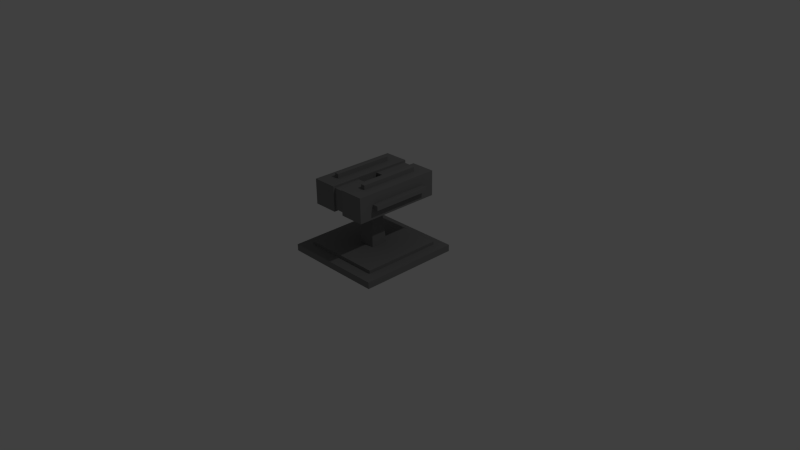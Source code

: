 # Source: tourelle.blend  (saved by Blender 2.69.0; exported with 4.5.12 LTS)
import bpy
from mathutils import Matrix  # noqa: F401  (used for matrix-valued properties, if any)

bpy.ops.wm.read_factory_settings(use_empty=True)
scene = bpy.context.scene
scene.name = 'Scene'

# ---- collections
col_collection_1 = bpy.data.collections.new('Collection 1'); scene.collection.children.link(col_collection_1)

# ---- materials (node trees are filled in below, after node groups)
mat_material = bpy.data.materials.new('Material')
mat_material.alpha_threshold = 0.0
mat_material.use_transparent_shadow = False
mat_material.diffuse_color = (0.2122, 0.2122, 0.2122, 1.0)
mat_material.specular_color = (0.2122, 0.2122, 0.2122)
mat_material.roughness = 0.5
mat_material.line_color = (0.0, 0.0, 0.0, 1.0)
mat_material_004 = bpy.data.materials.new('Material.004')
mat_material_004.alpha_threshold = 0.0
mat_material_004.use_transparent_shadow = False
mat_material_004.diffuse_color = (0.2122, 0.2122, 0.2122, 1.0)
mat_material_004.specular_color = (0.2122, 0.2122, 0.2122)
mat_material_004.roughness = 0.5
mat_material_004.line_color = (0.0, 0.0, 0.0, 1.0)
mat_material_003 = bpy.data.materials.new('Material.003')
mat_material_003.alpha_threshold = 0.0
mat_material_003.use_transparent_shadow = False
mat_material_003.diffuse_color = (0.2122, 0.2122, 0.2122, 1.0)
mat_material_003.specular_color = (0.2122, 0.2122, 0.2122)
mat_material_003.roughness = 0.5
mat_material_003.line_color = (0.0, 0.0, 0.0, 1.0)
mat_material_005 = bpy.data.materials.new('Material.005')
mat_material_005.alpha_threshold = 0.0
mat_material_005.use_transparent_shadow = False
mat_material_005.diffuse_color = (0.2122, 0.2122, 0.2122, 1.0)
mat_material_005.specular_color = (0.2122, 0.2122, 0.2122)
mat_material_005.roughness = 0.5
mat_material_005.line_color = (0.0, 0.0, 0.0, 1.0)
mat_material_006 = bpy.data.materials.new('Material.006')
mat_material_006.alpha_threshold = 0.0
mat_material_006.use_transparent_shadow = False
mat_material_006.diffuse_color = (0.2122, 0.2122, 0.2122, 1.0)
mat_material_006.specular_color = (0.2122, 0.2122, 0.2122)
mat_material_006.roughness = 0.5
mat_material_006.line_color = (0.0, 0.0, 0.0, 1.0)

# ---- material node trees

# ---- world
world_world = bpy.data.worlds.new('World'); scene.world = world_world
world_world.color = (0.05088, 0.05088, 0.05088)
world_world.use_sun_shadow = False
world_world.sun_shadow_jitter_overblur = 0.0
world_world.cycles.sampling_method = 'MANUAL'
world_world.cycles.sample_map_resolution = 256

# ---- cameras
cam_camera = bpy.data.cameras.new('Camera')
cam_camera.clip_end = 100.0
cam_camera.lens = 35.0
cam_camera.sensor_width = 32.0
cam_camera.sensor_height = 18.0
cam_camera.ortho_scale = 7.314
cam_camera.dof.focus_distance = 0.0
cam_camera.dof.aperture_fstop = 128.0

# ---- lights
light_lamp = bpy.data.lights.new('Lamp', 'POINT')
light_lamp.transmission_factor = 0.0
light_lamp.cutoff_distance = 30.0
light_lamp.energy = 100.0
light_lamp.shadow_buffer_clip_start = 1.001
light_lamp.shadow_soft_size = 0.1
light_lamp.shadow_maximum_resolution = 0.006
light_lamp.use_absolute_resolution = True
light_lamp.cycles.use_multiple_importance_sampling = False

# ---- meshes
me_cube = bpy.data.meshes.new('Cube')
me_cube.from_pydata([(1.0, 1.0, 0.3725), (1.0, -1.0, 0.3725), (-1.0, -1.0, 0.3725), (-1.0, 1.0, 0.3725), (0.6105, 0.6105, 6.062), (0.6105, -0.6105, 6.062), (-0.6105, -0.6105, 6.062), (-0.6105, 0.6105, 6.062), (-0.8179, -0.8193, 5.887), (-0.8179, 0.8306, 5.887), (0.8928, 0.8306, 5.887), (0.8928, -0.8193, 5.887), (-0.8179, -0.8193, 7.63), (-0.8179, 0.8306, 7.63), (0.8928, 0.8306, 7.63), (0.8928, -0.8193, 7.63)], [], [(0, 1, 2, 3), (4, 7, 6, 5), (0, 4, 5, 1), (1, 5, 6, 2), (2, 6, 7, 3), (4, 0, 3, 7), (12, 13, 9, 8), (13, 14, 10, 9), (14, 15, 11, 10), (15, 12, 8, 11), (8, 9, 10, 11), (15, 14, 13, 12)])
me_cube.materials.append(mat_material)
me_cube.use_remesh_preserve_volume = False
me_cube.use_remesh_preserve_attributes = False
me_cube.use_mirror_vertex_groups = False
me_cube.update()
me_cube_001 = bpy.data.meshes.new('Cube.001')
me_cube_001.from_pydata([(1.0, 1.0, 0.4643), (1.0, -1.0, 0.4643), (-1.0, -1.0, 0.4643), (-1.0, 1.0, 0.4643), (1.0, 1.0, 0.5944), (1.0, -1.0, 0.5944), (-1.0, -1.0, 0.5944), (-1.0, 1.0, 0.5944)], [], [(0, 1, 2, 3), (4, 7, 6, 5), (0, 4, 5, 1), (1, 5, 6, 2), (2, 6, 7, 3), (4, 0, 3, 7)])
me_cube_001.materials.append(mat_material)
me_cube_001.use_remesh_preserve_volume = False
me_cube_001.use_remesh_preserve_attributes = False
me_cube_001.use_mirror_vertex_groups = False
me_cube_001.update()
me_cube_002 = bpy.data.meshes.new('Cube.002')
me_cube_002.from_pydata([(1.0, 1.0, 0.3725), (1.0, -1.0, 0.3725), (-1.0, -1.0, 0.3725), (-1.0, 1.0, 0.3725), (1.0, 1.0, 0.5944), (1.0, -1.0, 0.5944), (-1.0, -1.0, 0.5944), (-1.0, 1.0, 0.5944)], [], [(0, 1, 2, 3), (4, 7, 6, 5), (0, 4, 5, 1), (1, 5, 6, 2), (2, 6, 7, 3), (4, 0, 3, 7)])
me_cube_002.materials.append(mat_material)
me_cube_002.use_remesh_preserve_volume = False
me_cube_002.use_remesh_preserve_attributes = False
me_cube_002.use_mirror_vertex_groups = False
me_cube_002.update()
me_cube_008 = bpy.data.meshes.new('Cube.008')
me_cube_008.from_pydata([(1.644, 0.5142, 0.1088), (1.644, 1.427, 0.1088), (2.155, 1.427, 0.1088), (2.155, 0.5142, 0.1088), (1.644, 0.5142, 0.8012), (1.644, 1.427, 0.8012), (2.155, 1.427, 0.8012), (2.155, 0.5142, 0.8012), (1.735, 1.483, 0.8619), (1.735, -1.43, 0.8619), (0.9133, -1.43, 0.8619), (0.9133, 1.483, 0.8619), (1.735, 1.483, 0.04007), (1.735, -1.43, 0.04007), (0.9133, -1.43, 0.04007), (0.9133, 1.483, 0.04007), (1.735, -1.43, 0.2455), (1.735, -1.43, 0.451), (1.735, -1.43, 0.6565), (1.53, -1.43, 0.04007), (1.324, -1.43, 0.04007), (1.119, -1.43, 0.04007), (0.9133, -1.43, 0.2455), (0.9133, -1.43, 0.451), (0.9133, -1.43, 0.6565), (1.119, -1.43, 0.8619), (1.324, -1.43, 0.8619), (1.53, -1.43, 0.8619), (1.53, -1.43, 0.2455), (1.53, -1.43, 0.451), (1.53, -1.43, 0.6565), (1.324, -1.43, 0.2455), (1.324, -1.43, 0.6565), (1.119, -1.43, 0.2455), (1.119, -1.43, 0.451), (1.119, -1.43, 0.6565), (1.53, 0.2579, 0.2455), (1.53, 0.2579, 0.451), (1.53, 0.2579, 0.6565), (1.324, 0.2579, 0.2455), (1.324, 0.2579, 0.451), (1.324, 0.2579, 0.6565), (1.119, 0.2579, 0.2455), (1.119, 0.2579, 0.451), (1.119, 0.2579, 0.6565), (2.923, 1.483, 0.8619), (2.923, -1.43, 0.8619), (2.101, -1.43, 0.8619), (2.101, 1.483, 0.8619), (2.923, 1.483, 0.04007), (2.923, -1.43, 0.04007), (2.101, -1.43, 0.04007), (2.101, 1.483, 0.04007), (2.923, -1.43, 0.2455), (2.923, -1.43, 0.451), (2.923, -1.43, 0.6565), (2.717, -1.43, 0.04007), (2.512, -1.43, 0.04007), (2.306, -1.43, 0.04007), (2.101, -1.43, 0.2455), (2.101, -1.43, 0.451), (2.101, -1.43, 0.6565), (2.306, -1.43, 0.8619), (2.512, -1.43, 0.8619), (2.717, -1.43, 0.8619), (2.717, -1.43, 0.2455), (2.717, -1.43, 0.451), (2.717, -1.43, 0.6565), (2.512, -1.43, 0.2455), (2.512, -1.43, 0.6565), (2.306, -1.43, 0.2455), (2.306, -1.43, 0.451), (2.306, -1.43, 0.6565), (2.717, 0.2579, 0.2455), (2.717, 0.2579, 0.451), (2.717, 0.2579, 0.6565), (2.512, 0.2579, 0.2455), (2.512, 0.2579, 0.451), (2.512, 0.2579, 0.6565), (2.306, 0.2579, 0.2455), (2.306, 0.2579, 0.451), (2.306, 0.2579, 0.6565), (1.644, -1.366, 0.1088), (1.644, -0.2137, 0.1088), (2.155, -0.2137, 0.1088), (2.155, -1.366, 0.1088), (1.644, -1.366, 0.8012), (1.644, -0.2137, 0.8012), (2.155, -0.2137, 0.8012), (2.155, -1.366, 0.8012), (3.103, 1.0, 0.3725), (3.103, -1.0, 0.3725), (2.819, -1.0, 0.3725), (2.819, 1.0, 0.3725), (3.103, 1.0, 0.5136), (3.103, -1.0, 0.5136), (2.819, -1.0, 0.5136), (2.819, 1.0, 0.5136), (1.0, 1.0, 0.3725), (1.0, -1.0, 0.3725), (0.7166, -1.0, 0.3725), (0.7166, 1.0, 0.3725), (1.0, 1.0, 0.5136), (1.0, -1.0, 0.5136), (0.7166, -1.0, 0.5136), (0.7166, 1.0, 0.5136), (1.268, 1.0, 0.7216), (1.268, -1.0, 0.7216), (1.268, -1.0, 1.005), (1.268, 1.0, 1.005), (1.41, 1.0, 0.7216), (1.41, -1.0, 0.7216), (1.41, -1.0, 1.005), (1.41, 1.0, 1.005), (2.456, 1.0, 0.7216), (2.456, -1.0, 0.7216), (2.456, -1.0, 1.005), (2.456, 1.0, 1.005), (2.597, 1.0, 0.7216), (2.597, -1.0, 0.7216), (2.597, -1.0, 1.005), (2.597, 1.0, 1.005)], [], [(4, 5, 1, 0), (5, 6, 2, 1), (6, 7, 3, 2), (7, 4, 0, 3), (0, 1, 2, 3), (7, 6, 5, 4), (12, 13, 16, 17, 18, 9, 8), (35, 24, 10, 25), (14, 15, 11, 10, 24, 23, 22), (15, 12, 8, 11), (8, 9, 27, 26, 25, 10, 11), (15, 14, 21, 20, 19, 13, 12), (18, 30, 27, 9), (30, 32, 26, 27), (32, 35, 25, 26), (13, 19, 28, 16), (16, 28, 29, 17), (17, 29, 30, 18), (19, 20, 31, 28), (28, 31, 39, 36), (32, 30, 38, 41), (20, 21, 33, 31), (31, 33, 42, 39), (35, 32, 41, 44), (21, 14, 22, 33), (33, 22, 23, 34), (34, 23, 24, 35), (36, 39, 40, 37), (37, 40, 41, 38), (39, 42, 43, 40), (40, 43, 44, 41), (34, 35, 44, 43), (33, 34, 43, 42), (30, 29, 37, 38), (29, 28, 36, 37), (49, 50, 53, 54, 55, 46, 45), (72, 61, 47, 62), (51, 52, 48, 47, 61, 60, 59), (52, 49, 45, 48), (45, 46, 64, 63, 62, 47, 48), (52, 51, 58, 57, 56, 50, 49), (55, 67, 64, 46), (67, 69, 63, 64), (69, 72, 62, 63), (50, 56, 65, 53), (53, 65, 66, 54), (54, 66, 67, 55), (56, 57, 68, 65), (65, 68, 76, 73), (69, 67, 75, 78), (57, 58, 70, 68), (68, 70, 79, 76), (72, 69, 78, 81), (58, 51, 59, 70), (70, 59, 60, 71), (71, 60, 61, 72), (73, 76, 77, 74), (74, 77, 78, 75), (76, 79, 80, 77), (77, 80, 81, 78), (71, 72, 81, 80), (70, 71, 80, 79), (67, 66, 74, 75), (66, 65, 73, 74), (86, 87, 83, 82), (87, 88, 84, 83), (88, 89, 85, 84), (89, 86, 82, 85), (82, 83, 84, 85), (89, 88, 87, 86), (90, 91, 92, 93), (94, 97, 96, 95), (90, 94, 95, 91), (91, 95, 96, 92), (92, 96, 97, 93), (94, 90, 93, 97), (98, 99, 100, 101), (102, 105, 104, 103), (98, 102, 103, 99), (99, 103, 104, 100), (100, 104, 105, 101), (102, 98, 101, 105), (106, 107, 108, 109), (110, 113, 112, 111), (106, 110, 111, 107), (107, 111, 112, 108), (108, 112, 113, 109), (110, 106, 109, 113), (114, 115, 116, 117), (118, 121, 120, 119), (114, 118, 119, 115), (115, 119, 120, 116), (116, 120, 121, 117), (118, 114, 117, 121)])
me_cube_008.polygons.foreach_set('material_index', [1, 1, 1, 1, 1, 1, 1, 1, 1, 1, 1, 1, 1, 1, 1, 1, 1, 1, 1, 1, 1, 1, 1, 1, 1, 1, 1, 1, 1, 1, 1, 1, 1, 1, 1, 1, 1, 1, 1, 1, 1, 1, 1, 1, 1, 1, 1, 1, 1, 1, 1, 1, 1, 1, 1, 1, 1, 1, 1, 1, 1, 1, 1, 1, 1, 1, 1, 1, 1, 1, 2, 2, 2, 2, 2, 2, 0, 0, 0, 0, 0, 0, 3, 3, 3, 3, 3, 3, 4, 4, 4, 4, 4, 4])
me_cube_008.materials.append(mat_material_004)
me_cube_008.materials.append(mat_material)
me_cube_008.materials.append(mat_material_003)
me_cube_008.materials.append(mat_material_005)
me_cube_008.materials.append(mat_material_006)
me_cube_008.use_remesh_preserve_volume = False
me_cube_008.use_remesh_preserve_attributes = False
me_cube_008.use_mirror_vertex_groups = False
me_cube_008.update()

# ---- objects
ob_cube = bpy.data.objects.new('Cube', me_cube)
ob_lamp = bpy.data.objects.new('Lamp', light_lamp)
ob_camera = bpy.data.objects.new('Camera', cam_camera)
ob_cube_001 = bpy.data.objects.new('Cube.001', me_cube_001)
ob_cube_002 = bpy.data.objects.new('Cube.002', me_cube_002)
ob_cube_004 = bpy.data.objects.new('Cube.004', me_cube_008)

# ---- transforms, parenting, visibility, modifiers, constraints
ob_cube.location = (0.0, 0.0, 0.1328)
ob_cube.scale = (0.1152, 0.1152, 0.1152)
ob_cube.lock_rotations_4d = False
ob_cube.empty_display_type = 'ARROWS'
ob_cube.lineart.crease_threshold = 0.0
ob_lamp.location = (4.076, 1.005, 5.904)
ob_lamp.rotation_euler = (0.6503, 0.05522, 1.866)
ob_lamp.lock_rotations_4d = False
ob_lamp.empty_display_type = 'ARROWS'
ob_lamp.color = (0.0, 0.0, 0.0, 0.0)
ob_lamp.lineart.crease_threshold = 0.0
ob_camera.location = (7.481, -6.508, 5.344)
ob_camera.rotation_euler = (1.109, 0.01082, 0.8149)
ob_camera.lock_rotations_4d = False
ob_camera.empty_display_type = 'ARROWS'
ob_camera.color = (0.0, 0.0, 0.0, 0.0)
ob_camera.display_type = 'WIRE'
ob_camera.lineart.crease_threshold = 0.0
ob_cube_001.location = (0.003424, -0.008696, -0.2631)
ob_cube_001.scale = (0.6843, 0.6843, 0.6843)
ob_cube_001.lock_rotations_4d = False
ob_cube_001.empty_display_type = 'ARROWS'
ob_cube_001.lineart.crease_threshold = 0.0
ob_cube_002.location = (0.0, 0.0, -0.1358)
ob_cube_002.scale = (0.5418, 0.5418, 0.5418)
ob_cube_002.lock_rotations_4d = False
ob_cube_002.empty_display_type = 'ARROWS'
ob_cube_002.lineart.crease_threshold = 0.0
ob_cube_004.location = (0.7796, 0.06402, 0.7407)
ob_cube_004.rotation_euler = (0.0, -0.0, -3.142)
ob_cube_004.scale = (0.4088, 0.4088, 0.4088)
ob_cube_004.lock_rotations_4d = False
ob_cube_004.empty_display_type = 'ARROWS'
ob_cube_004.lineart.crease_threshold = 0.0

# ---- collection membership
col_collection_1.objects.link(ob_cube)
col_collection_1.objects.link(ob_lamp)
col_collection_1.objects.link(ob_camera)
col_collection_1.objects.link(ob_cube_001)
col_collection_1.objects.link(ob_cube_002)
col_collection_1.objects.link(ob_cube_004)

# ---- scene / render settings (as saved in the file)
scene.camera = ob_camera
scene.frame_start = 1; scene.frame_end = 250; scene.frame_set(2)
scene.render.engine = 'BLENDER_EEVEE_NEXT'
scene.render.image_settings.compression = 90
scene.render.resolution_percentage = 50
scene.render.dither_intensity = 0.0
scene.cycles.use_denoising = False
scene.cycles.samples = 10
scene.cycles.sampling_pattern = 'TABULATED_SOBOL'
scene.cycles.light_sampling_threshold = 0.0
scene.cycles.use_adaptive_sampling = False
scene.cycles.use_light_tree = False
scene.cycles.blur_glossy = 0.0
scene.cycles.volume_bounces = 1
scene.cycles.pixel_filter_type = 'GAUSSIAN'
scene.cycles.sample_clamp_indirect = 0.0
scene.view_settings.view_transform = 'Standard'
bpy.context.view_layer.update()
